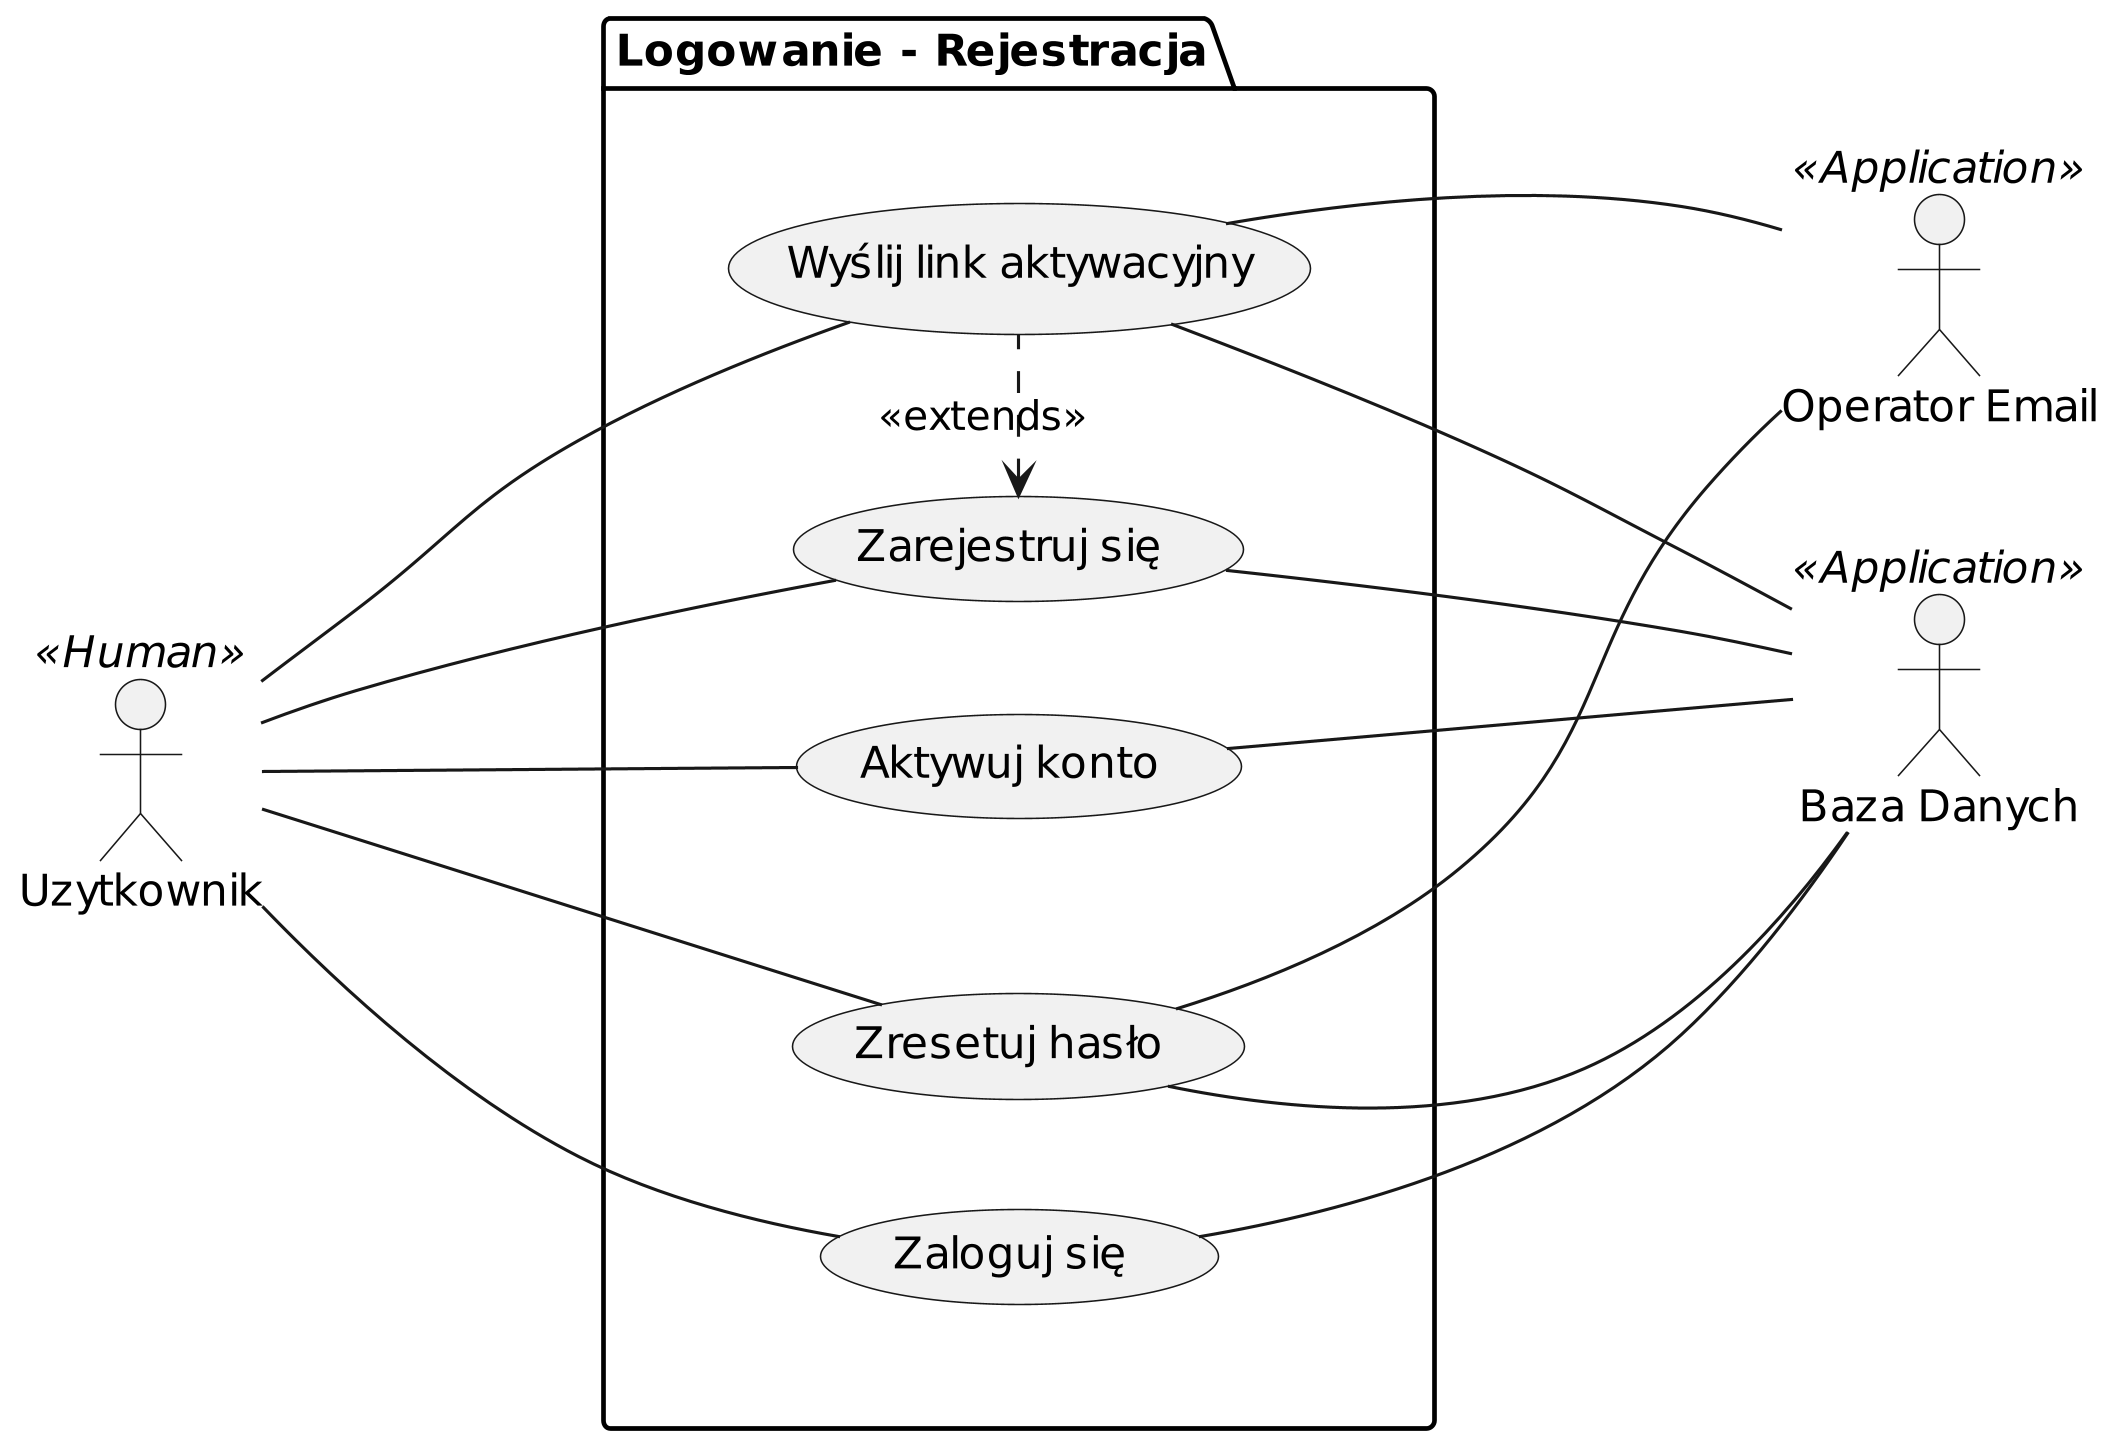

The diagram above was rendered by PlantUML. Its source (embedded in the PNG):
@startuml
skinparam dpi 300
left to right direction

actor "Uzytkownik" as AU << Human >>
together {
        actor "Operator Email" as AE << Application >>
        actor "Baza Danych" as AB << Application >>
}

package "Logowanie - Rejestracja" {
        together {
                usecase "Zresetuj hasło" as UC3
                usecase "Zaloguj się" as UC1
        }
        together {
                usecase "Zarejestruj się" as UC2
                usecase "Wyślij link aktywacyjny" as UC4
                usecase "Aktywuj konto" as UC5
        }
}

AU --- UC1
AU --- UC2
AU --- UC3
AU --- UC4
AU --- UC5

UC3 --- AE
UC4 --- AE

UC1 --- AB
UC2 --- AB
UC3 --- AB
UC4 --- AB
UC5 --- AB

UC2 <. UC4: <<extends>>
@enduml